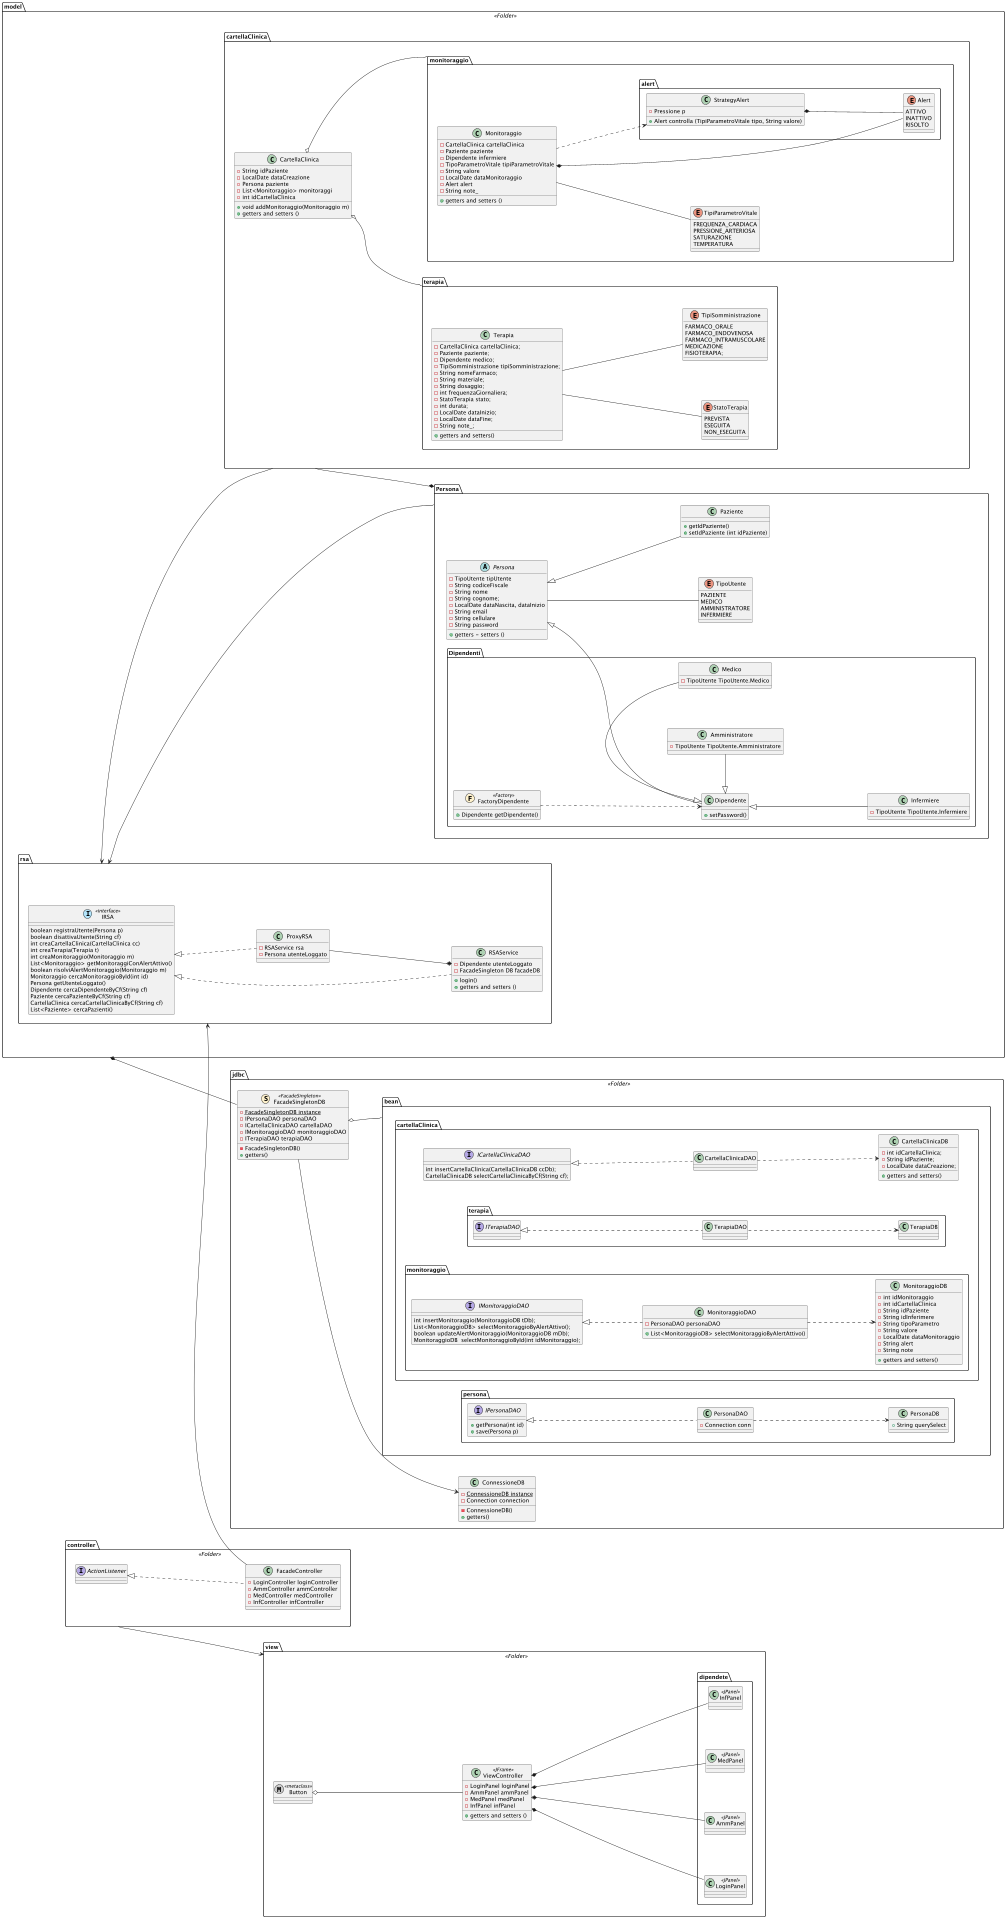

The diagram above was rendered by PlantUML. Its source (embedded in the PNG):
@startuml
'https://plantuml.com/class-diagram

skinparam ranksep 150
skinparam nodesep 100
left to right direction


package "model" <<Folder>> as M {

package "Persona" <<Folder>> {

abstract class Persona {
- TipoUtente tipUtente
- String codiceFiscale
- String nome
- String cognome;
- LocalDate dataNascita, dataInizio
- String email
- String cellulare
- String password
+ getters - setters ()
}



enum TipoUtente{
PAZIENTE
MEDICO
AMMINISTRATORE
INFERMIERE

}

class Paziente {
+getIdPaziente()
+setIdPaziente (int idPaziente)
}

package "Dipendenti" <<Folder>> {

class Dipendente{
    + setPassword()
    }

class Infermiere {
- TipoUtente TipoUtente.Infermiere
}

class Amministratore {
- TipoUtente TipoUtente.Amministratore
}

class Medico {
- TipoUtente TipoUtente.Medico
}

class FactoryDipendente << (F,#FFF2CC) Factory >>{
+ Dipendente getDipendente()
}
}
' Fine Dipendente

Persona -- TipoUtente
Persona <|--  Dipendente
Persona <|-- Paziente
Dipendente <|--Infermiere
Dipendente <|- Medico
Dipendente <|-Amministratore



}
package "cartellaClinica" <<Folder>>{


class CartellaClinica {
- String idPaziente
- LocalDate dataCreazione
- Persona paziente
- List<Monitoraggio> monitoraggi
- int idCartellaClinica
+ void addMonitoraggio(Monitoraggio m)
+ getters and setters ()
}

CartellaClinica o-- "terapia"

package "monitoraggio" <<Folder >>{
class Monitoraggio {
- CartellaClinica cartellaClinica
- Paziente paziente
- Dipendente infermiere
- TipoParametroVitale tipiParametroVitale
- String valore
- LocalDate dataMonitoraggio
- Alert alert
- String note_
+ getters and setters ()
}

package alert <<Folder>>{

enum Alert{
ATTIVO
INATTIVO
RISOLTO
}

class StrategyAlert{
- Pressione p
+ Alert controlla (TipiParametroVitale tipo, String valore)
}

}
' Fine package alert

enum TipiParametroVitale{
FREQUENZA_CARDIACA
PRESSIONE_ARTERIOSA
SATURAZIONE
TEMPERATURA
}
'Fine package parametroVi

}
' Fine package monitoraggio

package "terapia" {

class Terapia{
- CartellaClinica cartellaClinica;
- Paziente paziente;
- Dipendente medico;
- TipiSomministrazione tipiSomministrazione;
- String nomeFarmaco;
- String materiale;
- String dosaggio;
- int frequenzaGiornaliera;
- StatoTerapia stato;
- int durata;
- LocalDate dataInizio;
- LocalDate dataFine;
- String note_;
+ getters and setters()
}


enum StatoTerapia{
PREVISTA
ESEGUITA
NON_ESEGUITA
}

enum TipiSomministrazione{
FARMACO_ORALE
FARMACO_ENDOVENOSA
FARMACO_INTRAMUSCOLARE
MEDICAZIONE
FISIOTERAPIA;
}

' RELAZIONI
Terapia -- StatoTerapia
Terapia -- TipiSomministrazione
CartellaClinica o-- "monitoraggio"

Monitoraggio *-- Alert
StrategyAlert *-- Alert
Monitoraggio -- TipiParametroVitale

FactoryDipendente ..> Dipendente
Monitoraggio ..> StrategyAlert
}
'Fine package terapia




}
' Fine package cartellaclinica
"cartellaClinica" --* "Persona"

package "rsa" <<Folder>> {

class IRSA << (I, #B3E5FC) interface>>{
boolean registraUtente(Persona p)
boolean disattivaUtente(String cf)
int creaCartellaClinica(CartellaClinica cc)
int creaTerapia(Terapia t)
int creaMonitoraggio(Monitoraggio m)
List<Monitoraggio> getMonitoraggiConAlertAttivo()
boolean risolviAlertMonitoraggio(Monitoraggio m)
Monitoraggio cercaMonitoraggioById(int id)
Persona getUtenteLoggato()
Dipendente cercaDipendenteByCf(String cf)
Paziente cercaPazienteByCf(String cf)
CartellaClinica cercaCartellaClinicaByCf(String cf)
List<Paziente> cercaPazienti()
}

class RSAService{
- Dipendente utenteLoggato
- FacadeSingleton DB facadeDB
+ login()
+ getters and setters ()
}

class ProxyRSA {
- RSAService rsa
- Persona utenteLoggato
}

IRSA <|.. RSAService
IRSA <|.. ProxyRSA
ProxyRSA --* RSAService
}
' Fine package rsa
"rsa" <-- "cartellaClinica"
"rsa" <-- "Persona"
"rsa"-[hidden]down- "Persona"

}
'Fine package model


package "jdbc" <<Folder>> as DAO {

class ConnessioneDB {
- {static} ConnessioneDB instance
- Connection connection
- ConnessioneDB()
+ getters()
    }

class FacadeSingletonDB  << (S,#FFF2CC) FacadeSingleton >> {
- {static} FacadeSingletonDB instance
- IPersonaDAO personaDAO
- ICartellaClinicaDAO cartellaDAO
- IMonitoraggioDAO monitoraggioDAO
- ITerapiaDAO terapiaDAO
- FacadeSingletonDB()
+ getters()
}



package "bean" {

        package "persona" {
        interface IPersonaDAO {
            + getPersona(int id)
            + save(Persona p)
        }
        class PersonaDAO {
            - Connection conn
        }
        class PersonaDB {
            + String querySelect
        }
        }

        package "cartellaClinica"{
        interface ICartellaClinicaDAO {
            int insertCartellaClinica(CartellaClinicaDB ccDb);
            CartellaClinicaDB selectCartellaClinicaByCf(String cf);
        }

        class CartellaClinicaDAO {
        }
        class CartellaClinicaDB {
        - int idCartellaClinica;
        - String idPaziente;
        - LocalDate dataCreazione;
        + getters and setters()
        }

        package "monitoraggio" {
        interface IMonitoraggioDAO {
        int insertMonitoraggio(MonitoraggioDB tDb);
        List<MonitoraggioDB> selectMonitoraggioByAlertAttivo();
        boolean updateAlertMonitoraggio(MonitoraggioDB mDb);
        MonitoraggioDB  selectMonitoraggioById(int idMonitoraggio);
        }
        class MonitoraggioDAO {
        - PersonaDAO personaDAO
        + List<MonitoraggioDB> selectMonitoraggioByAlertAttivo()

        }
        class MonitoraggioDB {
        - int idMonitoraggio
        - int idCartellaClinica
        - String idPaziente
        - String idInferimere
        - String tipoParametro
        - String valore
        - LocalDate dataMonitoraggio
        - String alert
        - String note
        + getters and setters()
        }
        }


        package "terapia"{
        interface ITerapiaDAO {
        }
        class TerapiaDAO {
        }
        class TerapiaDB {
        }

        }
       }
    }

M *-- FacadeSingletonDB
FacadeSingletonDB --> ConnessioneDB
ITerapiaDAO <|.. TerapiaDAO
TerapiaDAO ..> TerapiaDB
IPersonaDAO <|.. PersonaDAO
PersonaDAO ..> PersonaDB
ICartellaClinicaDAO <|.. CartellaClinicaDAO
CartellaClinicaDAO ..> CartellaClinicaDB
FacadeSingletonDB o-- "bean"
IMonitoraggioDAO <|.. MonitoraggioDAO
MonitoraggioDAO ..> MonitoraggioDB


}
'Fine packag JDBC


package "controller" <<Folder>> as C {
        class FacadeController {
            - LoginController loginController
            - AmmController ammController
            - MedController medController
            - InfController infController
        }
        interface ActionListener

ActionListener <|.. FacadeController
}

package "view" <<Folder>> as V {
        class ViewController <<JFrame>> {
        - LoginPanel loginPanel
        - AmmPanel ammPanel
        - MedPanel medPanel
        - InfPanel infPanel
        + getters and setters ()
        }

        package "dipendete" {
        class LoginPanel <<JPanel>>
        class AmmPanel <<JPanel>>
        class MedPanel <<JPanel>>
        class InfPanel <<JPanel>>
        }
        metaclass Button <<metaclass>>
}

C --> V
 "rsa"<-- FacadeController
Button o-- ViewController
ViewController *-- LoginPanel
ViewController *-- AmmPanel
ViewController *-- MedPanel
ViewController *-- InfPanel


'C -[hidden]down- M

@enduml